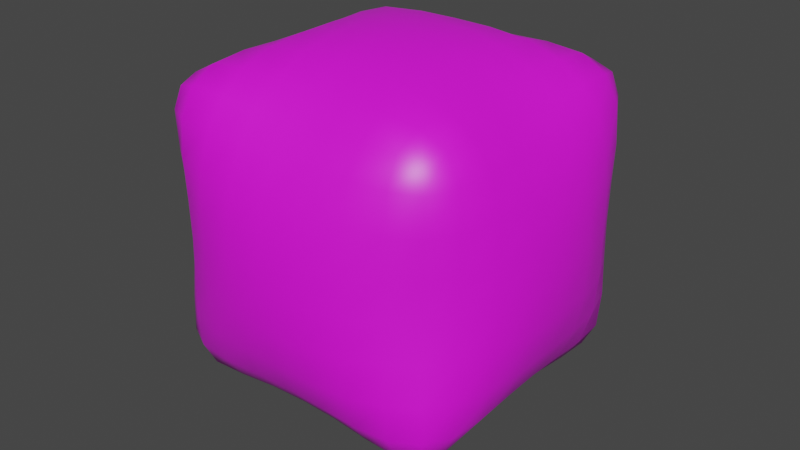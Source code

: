 # Source: targetballoon.blend  (saved by Blender 2.83.19; exported with 4.5.12 LTS)
import bpy
from mathutils import Matrix  # noqa: F401  (used for matrix-valued properties, if any)

bpy.ops.wm.read_factory_settings(use_empty=True)
scene = bpy.context.scene
scene.name = 'Scene'

# ---- collections
col_object = bpy.data.collections.new('Object'); scene.collection.children.link(col_object)
col_scene = bpy.data.collections.new('Scene'); scene.collection.children.link(col_scene)

# ---- images (referenced by path relative to the original .blend; pixels are not part of the script)
import os
ASSET_DIR = os.environ.get("B2B_ASSET_DIR", "")  # directory of the original .blend (textures are referenced by path, not embedded)
HERE = os.path.dirname(os.path.abspath(__file__))  # packed textures are extracted next to this script under _unpacked/

def load_image(name, relpath, width, height, colorspace="sRGB"):
    """Load a texture the original file referenced (path relative to the .blend, or extracted next to this script)."""
    p = next((c for c in (os.path.join(HERE, relpath), os.path.join(ASSET_DIR, relpath)) if relpath and os.path.exists(c)), "")
    if p:
        img = bpy.data.images.load(p, check_existing=True)
        img.name = name
    else:  # same state as the original file: an image datablock whose file is absent (Cycles renders it pink)
        img = bpy.data.images.new(name, width, height)
        img.source = "FILE"
        img.filepath = "//" + (relpath or name)
    img.colorspace_settings.name = colorspace
    return img
img_uv_target_png = load_image('uv_target.png', 'Textures/tx_uv_targetballoon.png', 1024, 1024, 'sRGB')

# ---- materials (node trees are filled in below, after node groups)
mat_material = bpy.data.materials.new('Material')
mat_material.use_transparent_shadow = False

# ---- node groups
ng_auto_smooth = bpy.data.node_groups.new('Auto Smooth', 'GeometryNodeTree')
_s = ng_auto_smooth.interface.new_socket(name='Geometry', in_out='OUTPUT', socket_type='NodeSocketGeometry')
_s = ng_auto_smooth.interface.new_socket(name='Geometry', in_out='INPUT', socket_type='NodeSocketGeometry')
_s = ng_auto_smooth.interface.new_socket(name='Angle', in_out='INPUT', socket_type='NodeSocketFloat')
_s.subtype = 'ANGLE'
_s.min_value = 0.0
_s.max_value = 3.142
ng_auto_smooth.is_modifier = True
_N = ng_auto_smooth.nodes; _L = ng_auto_smooth.links
n0 = _N.new('NodeGroupOutput'); n0.name = 'Group Output'; n0.location = (480, -100)
n1 = _N.new('NodeGroupInput'); n1.name = 'Group Input'; n1.location = (-420, -300)
n2 = _N.new('NodeGroupInput'); n2.name = 'Group Input.001'; n2.location = (-60, -100)
n3 = _N.new('GeometryNodeSetShadeSmooth'); n3.name = 'Set Shade Smooth'; n3.location = (120, -100)
n3.domain = 'EDGE'
n4 = _N.new('GeometryNodeSetShadeSmooth'); n4.name = 'Set Shade Smooth.001'; n4.location = (300, -100)
n5 = _N.new('GeometryNodeInputMeshEdgeAngle'); n5.name = 'Edge Angle'; n5.location = (-420, -220)
n6 = _N.new('GeometryNodeInputEdgeSmooth'); n6.name = 'Is Edge Smooth'; n6.location = (-60, -160)
n7 = _N.new('GeometryNodeInputShadeSmooth'); n7.name = 'Is Face Smooth'; n7.location = (-240, -340)
n8 = _N.new('FunctionNodeBooleanMath'); n8.name = 'Boolean Math'; n8.location = (-60, -220)
n9 = _N.new('FunctionNodeCompare'); n9.name = 'Compare'; n9.location = (-240, -180)
n9.operation = 'LESS_EQUAL'
_L.new(n5.outputs[0], n9.inputs[0])
_L.new(n4.outputs[0], n0.inputs[0])
_L.new(n1.outputs[1], n9.inputs[1])
_L.new(n9.outputs[0], n8.inputs[0])
_L.new(n7.outputs[0], n8.inputs[1])
_L.new(n2.outputs[0], n3.inputs[0])
_L.new(n6.outputs[0], n3.inputs[1])
_L.new(n3.outputs[0], n4.inputs[0])
_L.new(n8.outputs[0], n3.inputs[2])
n0.is_active_output = True

# ---- material node trees
mat_material.use_nodes = True; mat_material.node_tree.nodes.clear()
_N = mat_material.node_tree.nodes; _L = mat_material.node_tree.links
n0 = _N.new('ShaderNodeBsdfPrincipled'); n0.name = 'Principled BSDF'; n0.location = (10, 300)
n0.distribution = 'GGX'
n0.subsurface_method = 'BURLEY'
n0.inputs[3].default_value = 1.45
n0.inputs[13].default_value = 1.0
n0.inputs[27].default_value = (0.0, 0.0, 0.0, 1.0)
n0.inputs[28].default_value = 1.0
n1 = _N.new('ShaderNodeOutputMaterial'); n1.name = 'Material Output'; n1.location = (300, 300)
n2 = _N.new('ShaderNodeTexImage'); n2.name = 'Image Texture'; n2.location = (-280, 275)
n2.image = img_uv_target_png
n2.interpolation = 'Closest'
_L.new(n0.outputs[0], n1.inputs[0])
_L.new(n2.outputs[0], n0.inputs[0])
n1.is_active_output = True

# ---- world
world_world = bpy.data.worlds.new('World'); scene.world = world_world
world_world.use_nodes = True; world_world.node_tree.nodes.clear()
_N = world_world.node_tree.nodes; _L = world_world.node_tree.links
n0 = _N.new('ShaderNodeOutputWorld'); n0.name = 'World Output'; n0.location = (300, 300)
n1 = _N.new('ShaderNodeBackground'); n1.name = 'Background'; n1.location = (10, 300)
n1.inputs[0].default_value = (0.05088, 0.05088, 0.05088, 1.0)
_L.new(n1.outputs[0], n0.inputs[0])
n0.is_active_output = True
world_world.color = (0.05088, 0.05088, 0.05088)
world_world.use_sun_shadow = False
world_world.sun_shadow_jitter_overblur = 0.0

# ---- meshes
me_cube = bpy.data.meshes.new('Cube')
me_cube.from_pydata([(-1.13, -1.131, -1.095), (-1.131, -1.13, 1.166), (-1.131, 1.13, -1.094), (-1.13, 1.131, 1.167), (1.131, -1.13, -1.094), (1.13, -1.131, 1.167), (1.13, 1.131, -1.095), (1.131, 1.13, 1.166), (-1.166, 0.6433, -1.129), (-1.141, -0.000166, -1.105), (-1.165, -0.6437, -1.129), (-1.165, -1.165, -0.6078), (-1.141, -1.141, 0.03579), (-1.166, -1.165, 0.6793), (-1.166, -0.643, 1.202), (-1.141, 0.0004843, 1.177), (-1.165, 0.644, 1.202), (-1.165, 1.166, 0.68), (-1.141, 1.141, 0.03646), (-1.166, 1.166, -0.607), (0.6432, 1.166, -1.13), (-0.0003079, 1.141, -1.105), (-0.6439, 1.165, -1.129), (-0.6428, 1.166, 1.202), (0.0006237, 1.141, 1.177), (0.6442, 1.165, 1.201), (1.166, 1.165, 0.6793), (1.141, 1.141, 0.03584), (1.165, 1.165, -0.6077), (1.166, -0.6433, -1.129), (1.141, 0.0001776, -1.105), (1.165, 0.6437, -1.129), (1.166, 0.643, 1.202), (1.141, -0.0004877, 1.177), (1.165, -0.644, 1.202), (1.165, -1.166, 0.68), (1.141, -1.141, 0.03649), (1.166, -1.166, -0.607), (-0.6431, -1.166, -1.13), (0.0003484, -1.141, -1.105), (0.6439, -1.165, -1.129), (0.6428, -1.166, 1.202), (-0.0006615, -1.141, 1.177), (-0.6442, -1.165, 1.201), (-1.403, -0.6551, 0.6914), (-1.438, -0.6542, 0.03588), (-1.403, -0.6555, -0.6196), (-1.438, 0.0004341, 0.6905), (-1.527, 0.0002118, 0.03612), (-1.438, -3.476e-05, -0.6183), (-1.403, 0.6559, 0.6919), (-1.438, 0.6546, 0.03636), (-1.403, 0.6555, -0.6192), (-0.655, 1.403, 0.6919), (-0.6542, 1.438, 0.03635), (-0.6556, 1.403, -0.6191), (0.0005238, 1.438, 0.6905), (0.0002109, 1.527, 0.03615), (-0.0001265, 1.438, -0.6182), (0.656, 1.403, 0.6914), (0.6546, 1.438, 0.03594), (0.6554, 1.403, -0.6196), (1.403, 0.6551, 0.6914), (1.438, 0.6542, 0.03593), (1.403, 0.6555, -0.6196), (1.438, -0.0004343, 0.6906), (1.527, -0.0002077, 0.03617), (1.438, 4.319e-05, -0.6182), (1.403, -0.6559, 0.6919), (1.438, -0.6546, 0.0364), (1.403, -0.6555, -0.6191), (0.655, -1.403, 0.6919), (0.6542, -1.438, 0.03636), (0.6556, -1.403, -0.6191), (-0.0005449, -1.438, 0.6905), (-0.0002095, -1.527, 0.03614), (0.0001503, -1.438, -0.6182), (-0.656, -1.403, 0.6914), (-0.6546, -1.438, 0.03591), (-0.6554, -1.403, -0.6196), (0.6553, 0.6557, -1.367), (-0.0002209, 0.6543, -1.402), (-0.6557, 0.6553, -1.367), (0.6544, 0.0001298, -1.402), (-0.6543, -0.0001162, -1.402), (0.6558, -0.6553, -1.367), (0.0002716, -0.6543, -1.402), (-0.6552, -0.6556, -1.367), (-0.6551, 0.6558, 1.439), (0.0004026, 0.6544, 1.474), (0.6559, 0.6552, 1.439), (-0.6544, 0.0003007, 1.474), (-2.549e-05, -2.953e-06, 1.563), (0.6544, -0.000306, 1.474), (-0.6559, -0.6552, 1.439), (-0.0004505, -0.6544, 1.474), (0.6551, -0.6558, 1.439), (0.3089, 1.049e-05, -1.648), (4.173e-05, 0.3089, -1.648), (-0.3088, 1.044e-05, -1.648), (4.178e-05, -0.3088, -1.648), (4.664e-05, 1.158e-05, -1.605), (-1.173, -0.9469, -1.137), (-1.174, -1.173, 0.9824), (-1.173, 0.9473, 1.21), (-1.174, 1.173, -0.9102), (-0.947, 1.173, -1.136), (0.9473, 1.172, 1.209), (1.173, 1.173, -0.911), (1.173, 0.9469, -1.137), (1.173, -0.9473, 1.21), (1.174, -1.173, -0.9102), (0.947, -1.172, -1.136), (-0.9474, -1.172, 1.209), (-1.174, 0.9465, -1.137), (-1.147, 0.3219, -1.111), (-1.147, -0.3223, -1.111), (-1.173, -1.173, -0.911), (-1.147, -1.147, -0.2863), (-1.147, -1.147, 0.3579), (-1.174, -0.9462, 1.209), (-1.147, -0.3216, 1.183), (-1.147, 0.3226, 1.183), (-1.173, 1.174, 0.9832), (-1.147, 1.147, 0.3586), (-1.147, 1.147, -0.2856), (0.9464, 1.174, -1.138), (0.3218, 1.147, -1.111), (-0.3224, 1.147, -1.111), (-0.9461, 1.175, 1.211), (-0.3215, 1.147, 1.184), (0.3227, 1.147, 1.183), (1.174, 1.173, 0.9825), (1.147, 1.147, 0.3579), (1.147, 1.147, -0.2863), (1.174, -0.9465, -1.137), (1.147, -0.3219, -1.111), (1.147, 0.3223, -1.111), (1.174, 0.9462, 1.209), (1.147, 0.3216, 1.183), (1.147, -0.3226, 1.183), (1.173, -1.174, 0.9833), (1.147, -1.147, 0.3586), (1.147, -1.147, -0.2856), (-0.9464, -1.174, -1.138), (-0.3217, -1.147, -1.111), (0.3224, -1.147, -1.111), (0.9461, -1.175, 1.211), (0.3214, -1.147, 1.184), (-0.3228, -1.147, 1.183), (-1.312, -0.6486, -0.9221), (-1.312, -0.6479, 0.9942), (-1.433, -0.6553, 0.364), (-1.433, -0.6556, -0.2922), (-1.302, -0.0001365, -0.9057), (-1.302, 0.0004987, 0.978), (-1.507, 0.0003326, 0.3668), (-1.507, 8.576e-05, -0.2946), (-1.312, 0.6483, -0.9219), (-1.312, 0.649, 0.9943), (-1.433, 0.656, 0.3645), (-1.432, 0.6557, -0.2918), (-1.312, -0.9579, 0.6842), (-1.302, -0.9417, 0.0358), (-1.312, -0.958, -0.6127), (-1.432, -0.3277, 0.6916), (-1.507, -0.3305, 0.03599), (-1.433, -0.3282, -0.6197), (-1.433, 0.3286, 0.6919), (-1.507, 0.3309, 0.03624), (-1.432, 0.3281, -0.6194), (-1.312, 0.9584, 0.6849), (-1.302, 0.942, 0.03644), (-1.312, 0.9582, -0.612), (-0.6487, 1.312, -0.9215), (-0.6478, 1.312, 0.9947), (-0.6553, 1.433, 0.3645), (-0.6556, 1.433, -0.2918), (-0.0002671, 1.302, -0.9057), (0.0006272, 1.302, 0.978), (0.0003728, 1.507, 0.3668), (4.366e-05, 1.507, -0.2945), (0.6481, 1.312, -0.9224), (0.6491, 1.311, 0.9938), (0.656, 1.432, 0.3641), (0.6557, 1.432, -0.2922), (-0.9577, 1.312, 0.6849), (-0.9417, 1.302, 0.03642), (-0.9582, 1.312, -0.612), (-0.3276, 1.433, 0.6919), (-0.3305, 1.507, 0.03625), (-0.3282, 1.432, -0.6194), (0.3286, 1.432, 0.6917), (0.3309, 1.507, 0.03604), (0.328, 1.432, -0.6196), (0.9586, 1.312, 0.6843), (0.942, 1.302, 0.03587), (0.9581, 1.312, -0.6126), (1.312, 0.6486, -0.922), (1.312, 0.6479, 0.9942), (1.433, 0.6553, 0.3641), (1.433, 0.6556, -0.2922), (1.302, 0.0001468, -0.9056), (1.302, -0.0005007, 0.978), (1.507, -0.0003306, 0.3668), (1.507, -7.949e-05, -0.2945), (1.312, -0.6482, -0.9219), (1.312, -0.649, 0.9944), (1.433, -0.656, 0.3645), (1.432, -0.6557, -0.2917), (1.312, 0.9579, 0.6843), (1.302, 0.9417, 0.03585), (1.312, 0.958, -0.6126), (1.432, 0.3277, 0.6917), (1.507, 0.3305, 0.03604), (1.433, 0.3282, -0.6196), (1.433, -0.3286, 0.6919), (1.507, -0.3309, 0.03629), (1.432, -0.3281, -0.6194), (1.312, -0.9584, 0.685), (1.302, -0.942, 0.03648), (1.312, -0.9582, -0.6119), (0.6488, -1.311, -0.9215), (0.6478, -1.312, 0.9947), (0.6553, -1.433, 0.3645), (0.6556, -1.433, -0.2918), (0.0003008, -1.302, -0.9057), (-0.0006581, -1.302, 0.978), (-0.0003827, -1.507, 0.3668), (-3.095e-05, -1.507, -0.2945), (-0.6481, -1.312, -0.9224), (-0.6491, -1.311, 0.9938), (-0.656, -1.432, 0.364), (-0.6557, -1.432, -0.2922), (0.9577, -1.312, 0.6849), (0.9417, -1.302, 0.03644), (0.9582, -1.312, -0.612), (0.3276, -1.433, 0.6919), (0.3305, -1.507, 0.03625), (0.3283, -1.432, -0.6194), (-0.3287, -1.432, 0.6916), (-0.3309, -1.507, 0.03602), (-0.328, -1.432, -0.6197), (-0.9586, -1.312, 0.6843), (-0.942, -1.302, 0.03583), (-0.958, -1.312, -0.6126), (-0.9582, 0.6483, -1.276), (0.9579, 0.6486, -1.276), (0.3279, 0.6557, -1.397), (-0.3283, 0.6555, -1.397), (-0.9417, -0.0001538, -1.266), (0.9418, 0.0001665, -1.266), (0.3307, 7.123e-05, -1.472), (-0.3306, -5.718e-05, -1.472), (-0.9579, -0.6486, -1.276), (0.9583, -0.6483, -1.276), (0.3284, -0.6555, -1.397), (-0.3279, -0.6557, -1.397), (0.6481, 0.9585, -1.276), (-0.0003105, 0.9417, -1.266), (-0.6488, 0.9577, -1.275), (0.6555, 0.3283, -1.397), (-9.839e-05, 0.3307, -1.472), (-0.6557, 0.328, -1.397), (0.6558, -0.328, -1.397), (0.0001515, -0.3307, -1.472), (-0.6555, -0.3282, -1.397), (0.6488, -0.9577, -1.275), (0.0003565, -0.9417, -1.266), (-0.648, -0.9584, -1.276), (0.9585, 0.648, 1.348), (-0.9578, 0.6489, 1.348), (-0.3277, 0.6558, 1.469), (0.3285, 0.6555, 1.469), (0.9418, -0.0004218, 1.338), (-0.9419, 0.0004174, 1.338), (-0.3307, 0.0001526, 1.544), (0.3306, -0.0001584, 1.544), (0.9578, -0.6489, 1.348), (-0.9585, -0.648, 1.348), (-0.3286, -0.6555, 1.469), (0.3277, -0.6558, 1.469), (-0.6478, 0.9587, 1.348), (0.0005714, 0.9418, 1.338), (0.649, 0.9576, 1.348), (-0.6555, 0.3284, 1.469), (0.0001906, 0.3307, 1.544), (0.6558, 0.3278, 1.469), (-0.6559, -0.3278, 1.469), (-0.0002409, -0.3307, 1.544), (0.6554, -0.3284, 1.469), (-0.6491, -0.9576, 1.348), (-0.0006147, -0.9418, 1.338), (0.6478, -0.9587, 1.348), (0.2261, 9.559e-06, -1.558), (3.762e-05, 0.226, -1.558), (-0.226, 9.513e-06, -1.558), (3.766e-05, -0.226, -1.558), (0.2244, -0.2243, -1.648), (-0.2243, -0.2243, -1.648), (-0.2243, 0.2244, -1.648), (0.2244, 0.2244, -1.648), (4.43e-05, -0.2253, -1.623), (-0.2253, 1.103e-05, -1.623), (4.428e-05, 0.2253, -1.623), (0.2254, 1.107e-05, -1.623), (0.9577, -0.9589, 1.321), (-0.9579, -0.9586, -1.249), (-0.958, -1.285, -0.9226), (1.285, -0.9582, -0.9219), (0.958, 1.285, -0.9226), (-1.285, 0.9582, -0.9219), (-1.285, -0.9585, -0.9226), (-1.306, -0.324, -0.911), (-1.306, 0.3237, -0.9108), (-1.285, -0.9579, 0.9942), (-1.306, -0.9468, 0.3596), (-1.306, -0.947, -0.2881), (-1.306, -0.3233, 0.9831), (-1.492, -0.33, 0.3663), (-1.492, -0.3303, -0.2943), (-1.306, 0.3243, 0.9833), (-1.492, 0.3307, 0.3666), (-1.492, 0.3304, -0.2941), (-1.285, 0.9589, 0.9948), (-1.306, 0.9473, 0.3603), (-1.306, 0.9472, -0.2874), (-0.9587, 1.285, -0.9219), (-0.3241, 1.306, -0.9107), (0.3236, 1.306, -0.9111), (-0.9577, 1.285, 0.9949), (-0.9467, 1.306, 0.3603), (-0.947, 1.306, -0.2874), (-0.3232, 1.306, 0.9834), (-0.33, 1.492, 0.3666), (-0.3303, 1.492, -0.2941), (0.3245, 1.306, 0.983), (0.3307, 1.492, 0.3664), (0.3304, 1.492, -0.2943), (0.9591, 1.285, 0.9942), (0.9474, 1.306, 0.3597), (0.9471, 1.306, -0.288), (1.285, 0.9585, -0.9226), (1.306, 0.324, -0.9109), (1.306, -0.3237, -0.9108), (1.285, 0.9578, 0.9942), (1.306, 0.9468, 0.3597), (1.306, 0.947, -0.288), (1.306, 0.3233, 0.9832), (1.492, 0.33, 0.3664), (1.492, 0.3303, -0.2943), (1.306, -0.3244, 0.9833), (1.492, -0.3307, 0.3666), (1.492, -0.3304, -0.294), (1.285, -0.9589, 0.9949), (1.306, -0.9473, 0.3603), (1.306, -0.9472, -0.2874), (0.9587, -1.285, -0.9219), (0.3241, -1.306, -0.9107), (-0.3235, -1.306, -0.9111), (0.9576, -1.285, 0.9949), (0.9467, -1.306, 0.3603), (0.947, -1.306, -0.2874), (0.3232, -1.306, 0.9834), (0.33, -1.492, 0.3666), (0.3303, -1.492, -0.2941), (-0.3245, -1.306, 0.983), (-0.3307, -1.492, 0.3664), (-0.3304, -1.492, -0.2943), (-0.9591, -1.285, 0.9941), (-0.9474, -1.306, 0.3597), (-0.9471, -1.306, -0.288), (-0.9588, 0.9581, -1.249), (-0.9471, 0.3237, -1.27), (-0.9469, -0.324, -1.27), (0.958, 0.9586, -1.249), (0.3235, 0.9472, -1.27), (-0.3242, 0.9468, -1.27), (0.9469, 0.324, -1.27), (0.3302, 0.3304, -1.456), (-0.3304, 0.3303, -1.456), (0.9471, -0.3237, -1.27), (0.3305, -0.3303, -1.456), (-0.3302, -0.3304, -1.456), (0.9588, -0.9581, -1.249), (0.3242, -0.9468, -1.27), (-0.3235, -0.9472, -1.27), (0.959, 0.9579, 1.321), (0.9472, 0.3234, 1.342), (0.9468, -0.3243, 1.342), (-0.9577, 0.9588, 1.321), (-0.3233, 0.9473, 1.343), (0.3244, 0.9468, 1.342), (-0.9469, 0.3243, 1.342), (-0.3301, 0.3305, 1.528), (0.3305, 0.3302, 1.528), (-0.9473, -0.3234, 1.342), (-0.3306, -0.3302, 1.528), (0.3301, -0.3305, 1.528), (-0.9591, -0.9579, 1.321), (-0.3245, -0.9468, 1.342), (0.3232, -0.9473, 1.343), (0.1888, -0.1888, -1.607), (-0.1887, -0.1888, -1.607), (-0.1887, 0.1888, -1.607), (0.1888, 0.1888, -1.607), (-0.1878, -0.1879, -1.663), (-0.1878, 0.1879, -1.663), (0.1879, 0.1879, -1.663), (0.1879, -0.1879, -1.663), (0.1818, 8.465e-10, -1.491), (0.1285, 0.1285, -1.491), (7.022e-09, 0.1818, -1.491), (-0.1285, 0.1285, -1.491), (-0.1818, 1.674e-08, -1.491), (-0.1285, -0.1285, -1.491), (7.022e-09, -0.1818, -1.491), (0.1285, -0.1285, -1.491)], [], [(96, 293, 306, 278), (293, 41, 147, 306), (306, 147, 5, 110), (278, 306, 110, 34), (87, 269, 307, 254), (269, 38, 144, 307), (307, 144, 0, 102), (254, 307, 102, 10), (79, 245, 308, 230), (245, 11, 117, 308), (308, 117, 0, 144), (230, 308, 144, 38), (70, 221, 309, 206), (221, 37, 111, 309), (309, 111, 4, 135), (206, 309, 135, 29), (61, 197, 310, 182), (197, 28, 108, 310), (310, 108, 6, 126), (182, 310, 126, 20), (52, 173, 311, 158), (173, 19, 105, 311), (311, 105, 2, 114), (158, 311, 114, 8), (11, 164, 312, 117), (164, 46, 150, 312), (312, 150, 10, 102), (117, 312, 102, 0), (46, 167, 313, 150), (167, 49, 154, 313), (313, 154, 9, 116), (150, 313, 116, 10), (49, 170, 314, 154), (170, 52, 158, 314), (314, 158, 8, 115), (154, 314, 115, 9), (1, 120, 315, 103), (120, 14, 151, 315), (315, 151, 44, 162), (103, 315, 162, 13), (13, 162, 316, 119), (162, 44, 152, 316), (316, 152, 45, 163), (119, 316, 163, 12), (12, 163, 317, 118), (163, 45, 153, 317), (317, 153, 46, 164), (118, 317, 164, 11), (14, 121, 318, 151), (121, 15, 155, 318), (318, 155, 47, 165), (151, 318, 165, 44), (44, 165, 319, 152), (165, 47, 156, 319), (319, 156, 48, 166), (152, 319, 166, 45), (45, 166, 320, 153), (166, 48, 157, 320), (320, 157, 49, 167), (153, 320, 167, 46), (15, 122, 321, 155), (122, 16, 159, 321), (321, 159, 50, 168), (155, 321, 168, 47), (47, 168, 322, 156), (168, 50, 160, 322), (322, 160, 51, 169), (156, 322, 169, 48), (48, 169, 323, 157), (169, 51, 161, 323), (323, 161, 52, 170), (157, 323, 170, 49), (16, 104, 324, 159), (104, 3, 123, 324), (324, 123, 17, 171), (159, 324, 171, 50), (50, 171, 325, 160), (171, 17, 124, 325), (325, 124, 18, 172), (160, 325, 172, 51), (51, 172, 326, 161), (172, 18, 125, 326), (326, 125, 19, 173), (161, 326, 173, 52), (19, 188, 327, 105), (188, 55, 174, 327), (327, 174, 22, 106), (105, 327, 106, 2), (55, 191, 328, 174), (191, 58, 178, 328), (328, 178, 21, 128), (174, 328, 128, 22), (58, 194, 329, 178), (194, 61, 182, 329), (329, 182, 20, 127), (178, 329, 127, 21), (3, 129, 330, 123), (129, 23, 175, 330), (330, 175, 53, 186), (123, 330, 186, 17), (17, 186, 331, 124), (186, 53, 176, 331), (331, 176, 54, 187), (124, 331, 187, 18), (18, 187, 332, 125), (187, 54, 177, 332), (332, 177, 55, 188), (125, 332, 188, 19), (23, 130, 333, 175), (130, 24, 179, 333), (333, 179, 56, 189), (175, 333, 189, 53), (53, 189, 334, 176), (189, 56, 180, 334), (334, 180, 57, 190), (176, 334, 190, 54), (54, 190, 335, 177), (190, 57, 181, 335), (335, 181, 58, 191), (177, 335, 191, 55), (24, 131, 336, 179), (131, 25, 183, 336), (336, 183, 59, 192), (179, 336, 192, 56), (56, 192, 337, 180), (192, 59, 184, 337), (337, 184, 60, 193), (180, 337, 193, 57), (57, 193, 338, 181), (193, 60, 185, 338), (338, 185, 61, 194), (181, 338, 194, 58), (25, 107, 339, 183), (107, 7, 132, 339), (339, 132, 26, 195), (183, 339, 195, 59), (59, 195, 340, 184), (195, 26, 133, 340), (340, 133, 27, 196), (184, 340, 196, 60), (60, 196, 341, 185), (196, 27, 134, 341), (341, 134, 28, 197), (185, 341, 197, 61), (28, 212, 342, 108), (212, 64, 198, 342), (342, 198, 31, 109), (108, 342, 109, 6), (64, 215, 343, 198), (215, 67, 202, 343), (343, 202, 30, 137), (198, 343, 137, 31), (67, 218, 344, 202), (218, 70, 206, 344), (344, 206, 29, 136), (202, 344, 136, 30), (7, 138, 345, 132), (138, 32, 199, 345), (345, 199, 62, 210), (132, 345, 210, 26), (26, 210, 346, 133), (210, 62, 200, 346), (346, 200, 63, 211), (133, 346, 211, 27), (27, 211, 347, 134), (211, 63, 201, 347), (347, 201, 64, 212), (134, 347, 212, 28), (32, 139, 348, 199), (139, 33, 203, 348), (348, 203, 65, 213), (199, 348, 213, 62), (62, 213, 349, 200), (213, 65, 204, 349), (349, 204, 66, 214), (200, 349, 214, 63), (63, 214, 350, 201), (214, 66, 205, 350), (350, 205, 67, 215), (201, 350, 215, 64), (33, 140, 351, 203), (140, 34, 207, 351), (351, 207, 68, 216), (203, 351, 216, 65), (65, 216, 352, 204), (216, 68, 208, 352), (352, 208, 69, 217), (204, 352, 217, 66), (66, 217, 353, 205), (217, 69, 209, 353), (353, 209, 70, 218), (205, 353, 218, 67), (34, 110, 354, 207), (110, 5, 141, 354), (354, 141, 35, 219), (207, 354, 219, 68), (68, 219, 355, 208), (219, 35, 142, 355), (355, 142, 36, 220), (208, 355, 220, 69), (69, 220, 356, 209), (220, 36, 143, 356), (356, 143, 37, 221), (209, 356, 221, 70), (37, 236, 357, 111), (236, 73, 222, 357), (357, 222, 40, 112), (111, 357, 112, 4), (73, 239, 358, 222), (239, 76, 226, 358), (358, 226, 39, 146), (222, 358, 146, 40), (76, 242, 359, 226), (242, 79, 230, 359), (359, 230, 38, 145), (226, 359, 145, 39), (5, 147, 360, 141), (147, 41, 223, 360), (360, 223, 71, 234), (141, 360, 234, 35), (35, 234, 361, 142), (234, 71, 224, 361), (361, 224, 72, 235), (142, 361, 235, 36), (36, 235, 362, 143), (235, 72, 225, 362), (362, 225, 73, 236), (143, 362, 236, 37), (41, 148, 363, 223), (148, 42, 227, 363), (363, 227, 74, 237), (223, 363, 237, 71), (71, 237, 364, 224), (237, 74, 228, 364), (364, 228, 75, 238), (224, 364, 238, 72), (72, 238, 365, 225), (238, 75, 229, 365), (365, 229, 76, 239), (225, 365, 239, 73), (42, 149, 366, 227), (149, 43, 231, 366), (366, 231, 77, 240), (227, 366, 240, 74), (74, 240, 367, 228), (240, 77, 232, 367), (367, 232, 78, 241), (228, 367, 241, 75), (75, 241, 368, 229), (241, 78, 233, 368), (368, 233, 79, 242), (229, 368, 242, 76), (43, 113, 369, 231), (113, 1, 103, 369), (369, 103, 13, 243), (231, 369, 243, 77), (77, 243, 370, 232), (243, 13, 119, 370), (370, 119, 12, 244), (232, 370, 244, 78), (78, 244, 371, 233), (244, 12, 118, 371), (371, 118, 11, 245), (233, 371, 245, 79), (22, 260, 372, 106), (260, 82, 246, 372), (372, 246, 8, 114), (106, 372, 114, 2), (82, 263, 373, 246), (263, 84, 250, 373), (373, 250, 9, 115), (246, 373, 115, 8), (84, 266, 374, 250), (266, 87, 254, 374), (374, 254, 10, 116), (250, 374, 116, 9), (6, 109, 375, 126), (109, 31, 247, 375), (375, 247, 80, 258), (126, 375, 258, 20), (20, 258, 376, 127), (258, 80, 248, 376), (376, 248, 81, 259), (127, 376, 259, 21), (21, 259, 377, 128), (259, 81, 249, 377), (377, 249, 82, 260), (128, 377, 260, 22), (31, 137, 378, 247), (137, 30, 251, 378), (378, 251, 83, 261), (247, 378, 261, 80), (80, 261, 379, 248), (261, 83, 252, 379), (248, 379, 262, 81), (81, 262, 380, 249), (380, 253, 84, 263), (249, 380, 263, 82), (30, 136, 381, 251), (136, 29, 255, 381), (381, 255, 85, 264), (251, 381, 264, 83), (83, 264, 382, 252), (264, 85, 256, 382), (382, 256, 86, 265), (265, 86, 257, 383), (383, 257, 87, 266), (253, 383, 266, 84), (29, 135, 384, 255), (135, 4, 112, 384), (384, 112, 40, 267), (255, 384, 267, 85), (85, 267, 385, 256), (267, 40, 146, 385), (385, 146, 39, 268), (256, 385, 268, 86), (86, 268, 386, 257), (268, 39, 145, 386), (386, 145, 38, 269), (257, 386, 269, 87), (25, 284, 387, 107), (284, 90, 270, 387), (387, 270, 32, 138), (107, 387, 138, 7), (90, 287, 388, 270), (287, 93, 274, 388), (388, 274, 33, 139), (270, 388, 139, 32), (93, 290, 389, 274), (290, 96, 278, 389), (389, 278, 34, 140), (274, 389, 140, 33), (3, 104, 390, 129), (104, 16, 271, 390), (390, 271, 88, 282), (129, 390, 282, 23), (23, 282, 391, 130), (282, 88, 272, 391), (391, 272, 89, 283), (130, 391, 283, 24), (24, 283, 392, 131), (283, 89, 273, 392), (392, 273, 90, 284), (131, 392, 284, 25), (16, 122, 393, 271), (122, 15, 275, 393), (393, 275, 91, 285), (271, 393, 285, 88), (88, 285, 394, 272), (285, 91, 276, 394), (394, 276, 92, 286), (272, 394, 286, 89), (89, 286, 395, 273), (286, 92, 277, 395), (395, 277, 93, 287), (273, 395, 287, 90), (15, 121, 396, 275), (121, 14, 279, 396), (396, 279, 94, 288), (275, 396, 288, 91), (91, 288, 397, 276), (288, 94, 280, 397), (397, 280, 95, 289), (276, 397, 289, 92), (92, 289, 398, 277), (289, 95, 281, 398), (398, 281, 96, 290), (277, 398, 290, 93), (14, 120, 399, 279), (120, 1, 113, 399), (399, 113, 43, 291), (279, 399, 291, 94), (94, 291, 400, 280), (291, 43, 149, 400), (400, 149, 42, 292), (280, 400, 292, 95), (95, 292, 401, 281), (292, 42, 148, 401), (401, 148, 41, 293), (281, 401, 293, 96), (97, 294, 402, 298), (100, 298, 402, 297), (99, 299, 403, 296), (100, 297, 403, 299), (98, 300, 404, 295), (99, 296, 404, 300), (97, 301, 405, 294), (98, 295, 405, 301), (100, 299, 406, 302), (99, 303, 406, 299), (101, 302, 406, 303), (99, 300, 407, 303), (98, 304, 407, 300), (101, 303, 407, 304), (98, 301, 408, 304), (97, 305, 408, 301), (101, 304, 408, 305), (97, 298, 409, 305), (100, 302, 409, 298), (101, 305, 409, 302), (411, 412, 262, 379), (412, 413, 380, 262), (413, 414, 253, 380), (414, 415, 383, 253), (415, 416, 265, 383), (416, 417, 382, 265), (417, 410, 252, 382), (410, 411, 379, 252), (417, 416, 297, 402), (416, 415, 403, 297), (415, 414, 296, 403), (414, 413, 404, 296), (413, 412, 295, 404), (412, 411, 405, 295), (411, 410, 294, 405), (410, 417, 402, 294)])
me_cube.polygons.foreach_set('use_smooth', [True] * 416)
_uv = me_cube.uv_layers.new(name='UVMap')
_uv.uv.foreach_set('vector', [0.6646, 0.3354, 0.6646, 0.2531, 0.7469, 0.2531, 0.7469, 0.3354, 0.6646, 0.2531, 0.6646, 0.1708, 0.7469, 0.1708, 0.7469, 0.2531, 0.7469, 0.2531, 0.7469, 0.1708, 0.8292, 0.1708, 0.8292, 0.2531, 0.7469, 0.3354, 0.7469, 0.2531, 0.8292, 0.2531, 0.8292, 0.3354, 0.1375, 0.1258, 0.1375, 0.1008, 0.1125, 0.1008, 0.1125, 0.1258, 0.1375, 0.1008, 0.1375, 0.07578, 0.1125, 0.07578, 0.1125, 0.1008, 0.1125, 0.1008, 0.1125, 0.07578, 0.0875, 0.07578, 0.0875, 0.1008, 0.1125, 0.1258, 0.1125, 0.1008, 0.0875, 0.1008, 0.0875, 0.1258, 0.3354, 0.3354, 0.2531, 0.3354, 0.2531, 0.2531, 0.3354, 0.2531, 0.2531, 0.3354, 0.1708, 0.3354, 0.1708, 0.2531, 0.2531, 0.2531, 0.2531, 0.2531, 0.1708, 0.2531, 0.1708, 0.1708, 0.2531, 0.1708, 0.3354, 0.2531, 0.2531, 0.2531, 0.2531, 0.1708, 0.3354, 0.1708, 0.3354, 0.3354, 0.2531, 0.3354, 0.2531, 0.2531, 0.3354, 0.2531, 0.2531, 0.3354, 0.1708, 0.3354, 0.1708, 0.2531, 0.2531, 0.2531, 0.2531, 0.2531, 0.1708, 0.2531, 0.1708, 0.1708, 0.2531, 0.1708, 0.3354, 0.2531, 0.2531, 0.2531, 0.2531, 0.1708, 0.3354, 0.1708, 0.6646, 0.3354, 0.7469, 0.3354, 0.7469, 0.2531, 0.6646, 0.2531, 0.7469, 0.3354, 0.8292, 0.3354, 0.8292, 0.2531, 0.7469, 0.2531, 0.7469, 0.2531, 0.8292, 0.2531, 0.8292, 0.1708, 0.7469, 0.1708, 0.6646, 0.2531, 0.7469, 0.2531, 0.7469, 0.1708, 0.6646, 0.1708, 0.6646, 0.3354, 0.7469, 0.3354, 0.7469, 0.2531, 0.6646, 0.2531, 0.7469, 0.3354, 0.8292, 0.3354, 0.8292, 0.2531, 0.7469, 0.2531, 0.7469, 0.2531, 0.8292, 0.2531, 0.8292, 0.1708, 0.7469, 0.1708, 0.6646, 0.2531, 0.7469, 0.2531, 0.7469, 0.1708, 0.6646, 0.1708, 0.1708, 0.3354, 0.2531, 0.3354, 0.2531, 0.2531, 0.1708, 0.2531, 0.2531, 0.3354, 0.3354, 0.3354, 0.3354, 0.2531, 0.2531, 0.2531, 0.2531, 0.2531, 0.3354, 0.2531, 0.3354, 0.1708, 0.2531, 0.1708, 0.1708, 0.2531, 0.2531, 0.2531, 0.2531, 0.1708, 0.1708, 0.1708, 0.3354, 0.3354, 0.4177, 0.3354, 0.4177, 0.2531, 0.3354, 0.2531, 0.4177, 0.3354, 0.5, 0.3354, 0.5, 0.2531, 0.4177, 0.2531, 0.4177, 0.2531, 0.5, 0.2531, 0.5, 0.1708, 0.4177, 0.1708, 0.3354, 0.2531, 0.4177, 0.2531, 0.4177, 0.1708, 0.3354, 0.1708, 0.5, 0.3354, 0.5823, 0.3354, 0.5823, 0.2531, 0.5, 0.2531, 0.5823, 0.3354, 0.6646, 0.3354, 0.6646, 0.2531, 0.5823, 0.2531, 0.5823, 0.2531, 0.6646, 0.2531, 0.6646, 0.1708, 0.5823, 0.1708, 0.5, 0.2531, 0.5823, 0.2531, 0.5823, 0.1708, 0.5, 0.1708, 0.1708, 0.8292, 0.2531, 0.8292, 0.2531, 0.7469, 0.1708, 0.7469, 0.2531, 0.8292, 0.3354, 0.8292, 0.3354, 0.7469, 0.2531, 0.7469, 0.2531, 0.7469, 0.3354, 0.7469, 0.3354, 0.6646, 0.2531, 0.6646, 0.1708, 0.7469, 0.2531, 0.7469, 0.2531, 0.6646, 0.1708, 0.6646, 0.1708, 0.6646, 0.2531, 0.6646, 0.2531, 0.5823, 0.1708, 0.5823, 0.2531, 0.6646, 0.3354, 0.6646, 0.3354, 0.5823, 0.2531, 0.5823, 0.2531, 0.5823, 0.3354, 0.5823, 0.3354, 0.5, 0.2531, 0.5, 0.1708, 0.5823, 0.2531, 0.5823, 0.2531, 0.5, 0.1708, 0.5, 0.1708, 0.5, 0.2531, 0.5, 0.2531, 0.4177, 0.1708, 0.4177, 0.2531, 0.5, 0.3354, 0.5, 0.3354, 0.4177, 0.2531, 0.4177, 0.2531, 0.4177, 0.3354, 0.4177, 0.3354, 0.3354, 0.2531, 0.3354, 0.1708, 0.4177, 0.2531, 0.4177, 0.2531, 0.3354, 0.1708, 0.3354, 0.3354, 0.8292, 0.4177, 0.8292, 0.4177, 0.7469, 0.3354, 0.7469, 0.4177, 0.8292, 0.5, 0.8292, 0.5, 0.7469, 0.4177, 0.7469, 0.4177, 0.7469, 0.5, 0.7469, 0.5, 0.6646, 0.4177, 0.6646, 0.3354, 0.7469, 0.4177, 0.7469, 0.4177, 0.6646, 0.3354, 0.6646, 0.3354, 0.6646, 0.4177, 0.6646, 0.4177, 0.5823, 0.3354, 0.5823, 0.4177, 0.6646, 0.5, 0.6646, 0.5, 0.5823, 0.4177, 0.5823, 0.4177, 0.5823, 0.5, 0.5823, 0.5, 0.5, 0.4177, 0.5, 0.3354, 0.5823, 0.4177, 0.5823, 0.4177, 0.5, 0.3354, 0.5, 0.3354, 0.5, 0.4177, 0.5, 0.4177, 0.4177, 0.3354, 0.4177, 0.4177, 0.5, 0.5, 0.5, 0.5, 0.4177, 0.4177, 0.4177, 0.4177, 0.4177, 0.5, 0.4177, 0.5, 0.3354, 0.4177, 0.3354, 0.3354, 0.4177, 0.4177, 0.4177, 0.4177, 0.3354, 0.3354, 0.3354, 0.5, 0.8292, 0.5823, 0.8292, 0.5823, 0.7469, 0.5, 0.7469, 0.5823, 0.8292, 0.6646, 0.8292, 0.6646, 0.7469, 0.5823, 0.7469, 0.5823, 0.7469, 0.6646, 0.7469, 0.6646, 0.6646, 0.5823, 0.6646, 0.5, 0.7469, 0.5823, 0.7469, 0.5823, 0.6646, 0.5, 0.6646, 0.5, 0.6646, 0.5823, 0.6646, 0.5823, 0.5823, 0.5, 0.5823, 0.5823, 0.6646, 0.6646, 0.6646, 0.6646, 0.5823, 0.5823, 0.5823, 0.5823, 0.5823, 0.6646, 0.5823, 0.6646, 0.5, 0.5823, 0.5, 0.5, 0.5823, 0.5823, 0.5823, 0.5823, 0.5, 0.5, 0.5, 0.5, 0.5, 0.5823, 0.5, 0.5823, 0.4177, 0.5, 0.4177, 0.5823, 0.5, 0.6646, 0.5, 0.6646, 0.4177, 0.5823, 0.4177, 0.5823, 0.4177, 0.6646, 0.4177, 0.6646, 0.3354, 0.5823, 0.3354, 0.5, 0.4177, 0.5823, 0.4177, 0.5823, 0.3354, 0.5, 0.3354, 0.6646, 0.8292, 0.7469, 0.8292, 0.7469, 0.7469, 0.6646, 0.7469, 0.7469, 0.8292, 0.8292, 0.8292, 0.8292, 0.7469, 0.7469, 0.7469, 0.7469, 0.7469, 0.8292, 0.7469, 0.8292, 0.6646, 0.7469, 0.6646, 0.6646, 0.7469, 0.7469, 0.7469, 0.7469, 0.6646, 0.6646, 0.6646, 0.6646, 0.6646, 0.7469, 0.6646, 0.7469, 0.5823, 0.6646, 0.5823, 0.7469, 0.6646, 0.8292, 0.6646, 0.8292, 0.5823, 0.7469, 0.5823, 0.7469, 0.5823, 0.8292, 0.5823, 0.8292, 0.5, 0.7469, 0.5, 0.6646, 0.5823, 0.7469, 0.5823, 0.7469, 0.5, 0.6646, 0.5, 0.6646, 0.5, 0.7469, 0.5, 0.7469, 0.4177, 0.6646, 0.4177, 0.7469, 0.5, 0.8292, 0.5, 0.8292, 0.4177, 0.7469, 0.4177, 0.7469, 0.4177, 0.8292, 0.4177, 0.8292, 0.3354, 0.7469, 0.3354, 0.6646, 0.4177, 0.7469, 0.4177, 0.7469, 0.3354, 0.6646, 0.3354, 0.1708, 0.3354, 0.2531, 0.3354, 0.2531, 0.2531, 0.1708, 0.2531, 0.2531, 0.3354, 0.3354, 0.3354, 0.3354, 0.2531, 0.2531, 0.2531, 0.2531, 0.2531, 0.3354, 0.2531, 0.3354, 0.1708, 0.2531, 0.1708, 0.1708, 0.2531, 0.2531, 0.2531, 0.2531, 0.1708, 0.1708, 0.1708, 0.3354, 0.3354, 0.4177, 0.3354, 0.4177, 0.2531, 0.3354, 0.2531, 0.4177, 0.3354, 0.5, 0.3354, 0.5, 0.2531, 0.4177, 0.2531, 0.4177, 0.2531, 0.5, 0.2531, 0.5, 0.1708, 0.4177, 0.1708, 0.3354, 0.2531, 0.4177, 0.2531, 0.4177, 0.1708, 0.3354, 0.1708, 0.5, 0.3354, 0.5823, 0.3354, 0.5823, 0.2531, 0.5, 0.2531, 0.5823, 0.3354, 0.6646, 0.3354, 0.6646, 0.2531, 0.5823, 0.2531, 0.5823, 0.2531, 0.6646, 0.2531, 0.6646, 0.1708, 0.5823, 0.1708, 0.5, 0.2531, 0.5823, 0.2531, 0.5823, 0.1708, 0.5, 0.1708, 0.1708, 0.8292, 0.2531, 0.8292, 0.2531, 0.7469, 0.1708, 0.7469, 0.2531, 0.8292, 0.3354, 0.8292, 0.3354, 0.7469, 0.2531, 0.7469, 0.2531, 0.7469, 0.3354, 0.7469, 0.3354, 0.6646, 0.2531, 0.6646, 0.1708, 0.7469, 0.2531, 0.7469, 0.2531, 0.6646, 0.1708, 0.6646, 0.1708, 0.6646, 0.2531, 0.6646, 0.2531, 0.5823, 0.1708, 0.5823, 0.2531, 0.6646, 0.3354, 0.6646, 0.3354, 0.5823, 0.2531, 0.5823, 0.2531, 0.5823, 0.3354, 0.5823, 0.3354, 0.5, 0.2531, 0.5, 0.1708, 0.5823, 0.2531, 0.5823, 0.2531, 0.5, 0.1708, 0.5, 0.1708, 0.5, 0.2531, 0.5, 0.2531, 0.4177, 0.1708, 0.4177, 0.2531, 0.5, 0.3354, 0.5, 0.3354, 0.4177, 0.2531, 0.4177, 0.2531, 0.4177, 0.3354, 0.4177, 0.3354, 0.3354, 0.2531, 0.3354, 0.1708, 0.4177, 0.2531, 0.4177, 0.2531, 0.3354, 0.1708, 0.3354, 0.3354, 0.8292, 0.4177, 0.8292, 0.4177, 0.7469, 0.3354, 0.7469, 0.4177, 0.8292, 0.5, 0.8292, 0.5, 0.7469, 0.4177, 0.7469, 0.4177, 0.7469, 0.5, 0.7469, 0.5, 0.6646, 0.4177, 0.6646, 0.3354, 0.7469, 0.4177, 0.7469, 0.4177, 0.6646, 0.3354, 0.6646, 0.3354, 0.6646, 0.4177, 0.6646, 0.4177, 0.5823, 0.3354, 0.5823, 0.4177, 0.6646, 0.5, 0.6646, 0.5, 0.5823, 0.4177, 0.5823, 0.4177, 0.5823, 0.5, 0.5823, 0.5, 0.5, 0.4177, 0.5, 0.3354, 0.5823, 0.4177, 0.5823, 0.4177, 0.5, 0.3354, 0.5, 0.3354, 0.5, 0.4177, 0.5, 0.4177, 0.4177, 0.3354, 0.4177, 0.4177, 0.5, 0.5, 0.5, 0.5, 0.4177, 0.4177, 0.4177, 0.4177, 0.4177, 0.5, 0.4177, 0.5, 0.3354, 0.4177, 0.3354, 0.3354, 0.4177, 0.4177, 0.4177, 0.4177, 0.3354, 0.3354, 0.3354, 0.5, 0.8292, 0.5823, 0.8292, 0.5823, 0.7469, 0.5, 0.7469, 0.5823, 0.8292, 0.6646, 0.8292, 0.6646, 0.7469, 0.5823, 0.7469, 0.5823, 0.7469, 0.6646, 0.7469, 0.6646, 0.6646, 0.5823, 0.6646, 0.5, 0.7469, 0.5823, 0.7469, 0.5823, 0.6646, 0.5, 0.6646, 0.5, 0.6646, 0.5823, 0.6646, 0.5823, 0.5823, 0.5, 0.5823, 0.5823, 0.6646, 0.6646, 0.6646, 0.6646, 0.5823, 0.5823, 0.5823, 0.5823, 0.5823, 0.6646, 0.5823, 0.6646, 0.5, 0.5823, 0.5, 0.5, 0.5823, 0.5823, 0.5823, 0.5823, 0.5, 0.5, 0.5, 0.5, 0.5, 0.5823, 0.5, 0.5823, 0.4177, 0.5, 0.4177, 0.5823, 0.5, 0.6646, 0.5, 0.6646, 0.4177, 0.5823, 0.4177, 0.5823, 0.4177, 0.6646, 0.4177, 0.6646, 0.3354, 0.5823, 0.3354, 0.5, 0.4177, 0.5823, 0.4177, 0.5823, 0.3354, 0.5, 0.3354, 0.6646, 0.8292, 0.7469, 0.8292, 0.7469, 0.7469, 0.6646, 0.7469, 0.7469, 0.8292, 0.8292, 0.8292, 0.8292, 0.7469, 0.7469, 0.7469, 0.7469, 0.7469, 0.8292, 0.7469, 0.8292, 0.6646, 0.7469, 0.6646, 0.6646, 0.7469, 0.7469, 0.7469, 0.7469, 0.6646, 0.6646, 0.6646, 0.6646, 0.6646, 0.7469, 0.6646, 0.7469, 0.5823, 0.6646, 0.5823, 0.7469, 0.6646, 0.8292, 0.6646, 0.8292, 0.5823, 0.7469, 0.5823, 0.7469, 0.5823, 0.8292, 0.5823, 0.8292, 0.5, 0.7469, 0.5, 0.6646, 0.5823, 0.7469, 0.5823, 0.7469, 0.5, 0.6646, 0.5, 0.6646, 0.5, 0.7469, 0.5, 0.7469, 0.4177, 0.6646, 0.4177, 0.7469, 0.5, 0.8292, 0.5, 0.8292, 0.4177, 0.7469, 0.4177, 0.7469, 0.4177, 0.8292, 0.4177, 0.8292, 0.3354, 0.7469, 0.3354, 0.6646, 0.4177, 0.7469, 0.4177, 0.7469, 0.3354, 0.6646, 0.3354, 0.8292, 0.3354, 0.7469, 0.3354, 0.7469, 0.2531, 0.8292, 0.2531, 0.7469, 0.3354, 0.6646, 0.3354, 0.6646, 0.2531, 0.7469, 0.2531, 0.7469, 0.2531, 0.6646, 0.2531, 0.6646, 0.1708, 0.7469, 0.1708, 0.8292, 0.2531, 0.7469, 0.2531, 0.7469, 0.1708, 0.8292, 0.1708, 0.6646, 0.3354, 0.5823, 0.3354, 0.5823, 0.2531, 0.6646, 0.2531, 0.5823, 0.3354, 0.5, 0.3354, 0.5, 0.2531, 0.5823, 0.2531, 0.5823, 0.2531, 0.5, 0.2531, 0.5, 0.1708, 0.5823, 0.1708, 0.6646, 0.2531, 0.5823, 0.2531, 0.5823, 0.1708, 0.6646, 0.1708, 0.5, 0.3354, 0.4177, 0.3354, 0.4177, 0.2531, 0.5, 0.2531, 0.4177, 0.3354, 0.3354, 0.3354, 0.3354, 0.2531, 0.4177, 0.2531, 0.4177, 0.2531, 0.3354, 0.2531, 0.3354, 0.1708, 0.4177, 0.1708, 0.5, 0.2531, 0.4177, 0.2531, 0.4177, 0.1708, 0.5, 0.1708, 0.8292, 0.8292, 0.7469, 0.8292, 0.7469, 0.7469, 0.8292, 0.7469, 0.7469, 0.8292, 0.6646, 0.8292, 0.6646, 0.7469, 0.7469, 0.7469, 0.7469, 0.7469, 0.6646, 0.7469, 0.6646, 0.6646, 0.7469, 0.6646, 0.8292, 0.7469, 0.7469, 0.7469, 0.7469, 0.6646, 0.8292, 0.6646, 0.8292, 0.6646, 0.7469, 0.6646, 0.7469, 0.5823, 0.8292, 0.5823, 0.7469, 0.6646, 0.6646, 0.6646, 0.6646, 0.5823, 0.7469, 0.5823, 0.7469, 0.5823, 0.6646, 0.5823, 0.6646, 0.5, 0.7469, 0.5, 0.8292, 0.5823, 0.7469, 0.5823, 0.7469, 0.5, 0.8292, 0.5, 0.8292, 0.5, 0.7469, 0.5, 0.7469, 0.4177, 0.8292, 0.4177, 0.7469, 0.5, 0.6646, 0.5, 0.6646, 0.4177, 0.7469, 0.4177, 0.7469, 0.4177, 0.6646, 0.4177, 0.6646, 0.3354, 0.7469, 0.3354, 0.8292, 0.4177, 0.7469, 0.4177, 0.7469, 0.3354, 0.8292, 0.3354, 0.6646, 0.8292, 0.5823, 0.8292, 0.5823, 0.7469, 0.6646, 0.7469, 0.5823, 0.8292, 0.5, 0.8292, 0.5, 0.7469, 0.5823, 0.7469, 0.5823, 0.7469, 0.5, 0.7469, 0.5, 0.6646, 0.5823, 0.6646, 0.6646, 0.7469, 0.5823, 0.7469, 0.5823, 0.6646, 0.6646, 0.6646, 0.6646, 0.6646, 0.5823, 0.6646, 0.5823, 0.5823, 0.6646, 0.5823, 0.5823, 0.6646, 0.5, 0.6646, 0.5, 0.5823, 0.5823, 0.5823, 0.5823, 0.5823, 0.5, 0.5823, 0.5, 0.5, 0.5823, 0.5, 0.6646, 0.5823, 0.5823, 0.5823, 0.5823, 0.5, 0.6646, 0.5, 0.6646, 0.5, 0.5823, 0.5, 0.5823, 0.4177, 0.6646, 0.4177, 0.5823, 0.5, 0.5, 0.5, 0.5, 0.4177, 0.5823, 0.4177, 0.5823, 0.4177, 0.5, 0.4177, 0.5, 0.3354, 0.5823, 0.3354, 0.6646, 0.4177, 0.5823, 0.4177, 0.5823, 0.3354, 0.6646, 0.3354, 0.5, 0.8292, 0.4177, 0.8292, 0.4177, 0.7469, 0.5, 0.7469, 0.4177, 0.8292, 0.3354, 0.8292, 0.3354, 0.7469, 0.4177, 0.7469, 0.4177, 0.7469, 0.3354, 0.7469, 0.3354, 0.6646, 0.4177, 0.6646, 0.5, 0.7469, 0.4177, 0.7469, 0.4177, 0.6646, 0.5, 0.6646, 0.5, 0.6646, 0.4177, 0.6646, 0.4177, 0.5823, 0.5, 0.5823, 0.4177, 0.6646, 0.3354, 0.6646, 0.3354, 0.5823, 0.4177, 0.5823, 0.4177, 0.5823, 0.3354, 0.5823, 0.3354, 0.5, 0.4177, 0.5, 0.5, 0.5823, 0.4177, 0.5823, 0.4177, 0.5, 0.5, 0.5, 0.5, 0.5, 0.4177, 0.5, 0.4177, 0.4177, 0.5, 0.4177, 0.4177, 0.5, 0.3354, 0.5, 0.3354, 0.4177, 0.4177, 0.4177, 0.4177, 0.4177, 0.3354, 0.4177, 0.3354, 0.3354, 0.4177, 0.3354, 0.5, 0.4177, 0.4177, 0.4177, 0.4177, 0.3354, 0.5, 0.3354, 0.3354, 0.8292, 0.2531, 0.8292, 0.2531, 0.7469, 0.3354, 0.7469, 0.2531, 0.8292, 0.1708, 0.8292, 0.1708, 0.7469, 0.2531, 0.7469, 0.2531, 0.7469, 0.1708, 0.7469, 0.1708, 0.6646, 0.2531, 0.6646, 0.3354, 0.7469, 0.2531, 0.7469, 0.2531, 0.6646, 0.3354, 0.6646, 0.3354, 0.6646, 0.2531, 0.6646, 0.2531, 0.5823, 0.3354, 0.5823, 0.2531, 0.6646, 0.1708, 0.6646, 0.1708, 0.5823, 0.2531, 0.5823, 0.2531, 0.5823, 0.1708, 0.5823, 0.1708, 0.5, 0.2531, 0.5, 0.3354, 0.5823, 0.2531, 0.5823, 0.2531, 0.5, 0.3354, 0.5, 0.3354, 0.5, 0.2531, 0.5, 0.2531, 0.4177, 0.3354, 0.4177, 0.2531, 0.5, 0.1708, 0.5, 0.1708, 0.4177, 0.2531, 0.4177, 0.2531, 0.4177, 0.1708, 0.4177, 0.1708, 0.3354, 0.2531, 0.3354, 0.3354, 0.4177, 0.2531, 0.4177, 0.2531, 0.3354, 0.3354, 0.3354, 0.8292, 0.3354, 0.7469, 0.3354, 0.7469, 0.2531, 0.8292, 0.2531, 0.7469, 0.3354, 0.6646, 0.3354, 0.6646, 0.2531, 0.7469, 0.2531, 0.7469, 0.2531, 0.6646, 0.2531, 0.6646, 0.1708, 0.7469, 0.1708, 0.8292, 0.2531, 0.7469, 0.2531, 0.7469, 0.1708, 0.8292, 0.1708, 0.6646, 0.3354, 0.5823, 0.3354, 0.5823, 0.2531, 0.6646, 0.2531, 0.5823, 0.3354, 0.5, 0.3354, 0.5, 0.2531, 0.5823, 0.2531, 0.5823, 0.2531, 0.5, 0.2531, 0.5, 0.1708, 0.5823, 0.1708, 0.6646, 0.2531, 0.5823, 0.2531, 0.5823, 0.1708, 0.6646, 0.1708, 0.5, 0.3354, 0.4177, 0.3354, 0.4177, 0.2531, 0.5, 0.2531, 0.4177, 0.3354, 0.3354, 0.3354, 0.3354, 0.2531, 0.4177, 0.2531, 0.4177, 0.2531, 0.3354, 0.2531, 0.3354, 0.1708, 0.4177, 0.1708, 0.5, 0.2531, 0.4177, 0.2531, 0.4177, 0.1708, 0.5, 0.1708, 0.8292, 0.8292, 0.7469, 0.8292, 0.7469, 0.7469, 0.8292, 0.7469, 0.7469, 0.8292, 0.6646, 0.8292, 0.6646, 0.7469, 0.7469, 0.7469, 0.7469, 0.7469, 0.6646, 0.7469, 0.6646, 0.6646, 0.7469, 0.6646, 0.8292, 0.7469, 0.7469, 0.7469, 0.7469, 0.6646, 0.8292, 0.6646, 0.8292, 0.6646, 0.7469, 0.6646, 0.7469, 0.5823, 0.8292, 0.5823, 0.7469, 0.6646, 0.6646, 0.6646, 0.6646, 0.5823, 0.7469, 0.5823, 0.7469, 0.5823, 0.6646, 0.5823, 0.6646, 0.5, 0.7469, 0.5, 0.8292, 0.5823, 0.7469, 0.5823, 0.7469, 0.5, 0.8292, 0.5, 0.8292, 0.5, 0.7469, 0.5, 0.7469, 0.4177, 0.8292, 0.4177, 0.7469, 0.5, 0.6646, 0.5, 0.6646, 0.4177, 0.7469, 0.4177, 0.7469, 0.4177, 0.6646, 0.4177, 0.6646, 0.3354, 0.7469, 0.3354, 0.8292, 0.4177, 0.7469, 0.4177, 0.7469, 0.3354, 0.8292, 0.3354, 0.6646, 0.8292, 0.5823, 0.8292, 0.5823, 0.7469, 0.6646, 0.7469, 0.5823, 0.8292, 0.5, 0.8292, 0.5, 0.7469, 0.5823, 0.7469, 0.5823, 0.7469, 0.5, 0.7469, 0.5, 0.6646, 0.5823, 0.6646, 0.6646, 0.7469, 0.5823, 0.7469, 0.5823, 0.6646, 0.6646, 0.6646, 0.6646, 0.6646, 0.5823, 0.6646, 0.5823, 0.5823, 0.6646, 0.5823, 0.5823, 0.6646, 0.5, 0.6646, 0.5, 0.5823, 0.5823, 0.5823, 0.5823, 0.5823, 0.5, 0.5823, 0.5, 0.5, 0.5823, 0.5, 0.6646, 0.5823, 0.5823, 0.5823, 0.5823, 0.5, 0.6646, 0.5, 0.6646, 0.5, 0.5823, 0.5, 0.5823, 0.4177, 0.6646, 0.4177, 0.5823, 0.5, 0.5, 0.5, 0.5, 0.4177, 0.5823, 0.4177, 0.5823, 0.4177, 0.5, 0.4177, 0.5, 0.3354, 0.5823, 0.3354, 0.6646, 0.4177, 0.5823, 0.4177, 0.5823, 0.3354, 0.6646, 0.3354, 0.5, 0.8292, 0.4177, 0.8292, 0.4177, 0.7469, 0.5, 0.7469, 0.4177, 0.8292, 0.3354, 0.8292, 0.3354, 0.7469, 0.4177, 0.7469, 0.4177, 0.7469, 0.3354, 0.7469, 0.3354, 0.6646, 0.4177, 0.6646, 0.5, 0.7469, 0.4177, 0.7469, 0.4177, 0.6646, 0.5, 0.6646, 0.5, 0.6646, 0.4177, 0.6646, 0.4177, 0.5823, 0.5, 0.5823, 0.4177, 0.6646, 0.3354, 0.6646, 0.3354, 0.5823, 0.4177, 0.5823, 0.4177, 0.5823, 0.3354, 0.5823, 0.3354, 0.5, 0.4177, 0.5, 0.5, 0.5823, 0.4177, 0.5823, 0.4177, 0.5, 0.5, 0.5, 0.5, 0.5, 0.4177, 0.5, 0.4177, 0.4177, 0.5, 0.4177, 0.4177, 0.5, 0.3354, 0.5, 0.3354, 0.4177, 0.4177, 0.4177, 0.4177, 0.4177, 0.3354, 0.4177, 0.3354, 0.3354, 0.4177, 0.3354, 0.5, 0.4177, 0.4177, 0.4177, 0.4177, 0.3354, 0.5, 0.3354, 0.3354, 0.8292, 0.2531, 0.8292, 0.2531, 0.7469, 0.3354, 0.7469, 0.2531, 0.8292, 0.1708, 0.8292, 0.1708, 0.7469, 0.2531, 0.7469, 0.2531, 0.7469, 0.1708, 0.7469, 0.1708, 0.6646, 0.2531, 0.6646, 0.3354, 0.7469, 0.2531, 0.7469, 0.2531, 0.6646, 0.3354, 0.6646, 0.3354, 0.6646, 0.2531, 0.6646, 0.2531, 0.5823, 0.3354, 0.5823, 0.2531, 0.6646, 0.1708, 0.6646, 0.1708, 0.5823, 0.2531, 0.5823, 0.2531, 0.5823, 0.1708, 0.5823, 0.1708, 0.5, 0.2531, 0.5, 0.3354, 0.5823, 0.2531, 0.5823, 0.2531, 0.5, 0.3354, 0.5, 0.3354, 0.5, 0.2531, 0.5, 0.2531, 0.4177, 0.3354, 0.4177, 0.2531, 0.5, 0.1708, 0.5, 0.1708, 0.4177, 0.2531, 0.4177, 0.2531, 0.4177, 0.1708, 0.4177, 0.1708, 0.3354, 0.2531, 0.3354, 0.3354, 0.4177, 0.2531, 0.4177, 0.2531, 0.3354, 0.3354, 0.3354, 0.1375, 0.2758, 0.1375, 0.2508, 0.1125, 0.2508, 0.1125, 0.2758, 0.1375, 0.2508, 0.1375, 0.2258, 0.1125, 0.2258, 0.1125, 0.2508, 0.1125, 0.2508, 0.1125, 0.2258, 0.0875, 0.2258, 0.0875, 0.2508, 0.1125, 0.2758, 0.1125, 0.2508, 0.0875, 0.2508, 0.0875, 0.2758, 0.1375, 0.2258, 0.1375, 0.2008, 0.1125, 0.2008, 0.1125, 0.2258, 0.1375, 0.2008, 0.1375, 0.1758, 0.1125, 0.1758, 0.1125, 0.2008, 0.1125, 0.2008, 0.1125, 0.1758, 0.0875, 0.1758, 0.0875, 0.2008, 0.1125, 0.2258, 0.1125, 0.2008, 0.0875, 0.2008, 0.0875, 0.2258, 0.1375, 0.1758, 0.1375, 0.1508, 0.1125, 0.1508, 0.1125, 0.1758, 0.1375, 0.1508, 0.1375, 0.1258, 0.1125, 0.1258, 0.1125, 0.1508, 0.1125, 0.1508, 0.1125, 0.1258, 0.0875, 0.1258, 0.0875, 0.1508, 0.1125, 0.1758, 0.1125, 0.1508, 0.0875, 0.1508, 0.0875, 0.1758, 0.2875, 0.2758, 0.2875, 0.2508, 0.2625, 0.2508, 0.2625, 0.2758, 0.2875, 0.2508, 0.2875, 0.2258, 0.2625, 0.2258, 0.2625, 0.2508, 0.2625, 0.2508, 0.2625, 0.2258, 0.2375, 0.2258, 0.2375, 0.2508, 0.2625, 0.2758, 0.2625, 0.2508, 0.2375, 0.2508, 0.2375, 0.2758, 0.2375, 0.2758, 0.2375, 0.2508, 0.2125, 0.2508, 0.2125, 0.2758, 0.2375, 0.2508, 0.2375, 0.2258, 0.2125, 0.2258, 0.2125, 0.2508, 0.2125, 0.2508, 0.2125, 0.2258, 0.1875, 0.2258, 0.1875, 0.2508, 0.2125, 0.2758, 0.2125, 0.2508, 0.1875, 0.2508, 0.1875, 0.2758, 0.1875, 0.2758, 0.1875, 0.2508, 0.1625, 0.2508, 0.1625, 0.2758, 0.1875, 0.2508, 0.1875, 0.2258, 0.1625, 0.2258, 0.1625, 0.2508, 0.1625, 0.2508, 0.1625, 0.2258, 0.1375, 0.2258, 0.1375, 0.2508, 0.1625, 0.2758, 0.1625, 0.2508, 0.1375, 0.2508, 0.1375, 0.2758, 0.2875, 0.2258, 0.2875, 0.2008, 0.2625, 0.2008, 0.2625, 0.2258, 0.2875, 0.2008, 0.2875, 0.1758, 0.2625, 0.1758, 0.2625, 0.2008, 0.2625, 0.2008, 0.2625, 0.1758, 0.2375, 0.1758, 0.2375, 0.2008, 0.2625, 0.2258, 0.2625, 0.2008, 0.2375, 0.2008, 0.2375, 0.2258, 0.2375, 0.2258, 0.2375, 0.2008, 0.2125, 0.2008, 0.2125, 0.2258, 0.2375, 0.2008, 0.2375, 0.1758, 0.2125, 0.1758, 0.2125, 0.2008, 0.2125, 0.2258, 0.2125, 0.2008, 0.1875, 0.2008, 0.1875, 0.2258, 0.1875, 0.2258, 0.1875, 0.2008, 0.1625, 0.2008, 0.1625, 0.2258, 0.1625, 0.2008, 0.1625, 0.1758, 0.1375, 0.1758, 0.1375, 0.2008, 0.1625, 0.2258, 0.1625, 0.2008, 0.1375, 0.2008, 0.1375, 0.2258, 0.2875, 0.1758, 0.2875, 0.1508, 0.2625, 0.1508, 0.2625, 0.1758, 0.2875, 0.1508, 0.2875, 0.1258, 0.2625, 0.1258, 0.2625, 0.1508, 0.2625, 0.1508, 0.2625, 0.1258, 0.2375, 0.1258, 0.2375, 0.1508, 0.2625, 0.1758, 0.2625, 0.1508, 0.2375, 0.1508, 0.2375, 0.1758, 0.2375, 0.1758, 0.2375, 0.1508, 0.2125, 0.1508, 0.2125, 0.1758, 0.2375, 0.1508, 0.2375, 0.1258, 0.2125, 0.1258, 0.2125, 0.1508, 0.2125, 0.1508, 0.2125, 0.1258, 0.1875, 0.1258, 0.1875, 0.1508, 0.1875, 0.1508, 0.1875, 0.1258, 0.1625, 0.1258, 0.1625, 0.1508, 0.1625, 0.1508, 0.1625, 0.1258, 0.1375, 0.1258, 0.1375, 0.1508, 0.1625, 0.1758, 0.1625, 0.1508, 0.1375, 0.1508, 0.1375, 0.1758, 0.2875, 0.1258, 0.2875, 0.1008, 0.2625, 0.1008, 0.2625, 0.1258, 0.2875, 0.1008, 0.2875, 0.07578, 0.2625, 0.07578, 0.2625, 0.1008, 0.2625, 0.1008, 0.2625, 0.07578, 0.2375, 0.07578, 0.2375, 0.1008, 0.2625, 0.1258, 0.2625, 0.1008, 0.2375, 0.1008, 0.2375, 0.1258, 0.2375, 0.1258, 0.2375, 0.1008, 0.2125, 0.1008, 0.2125, 0.1258, 0.2375, 0.1008, 0.2375, 0.07578, 0.2125, 0.07578, 0.2125, 0.1008, 0.2125, 0.1008, 0.2125, 0.07578, 0.1875, 0.07578, 0.1875, 0.1008, 0.2125, 0.1258, 0.2125, 0.1008, 0.1875, 0.1008, 0.1875, 0.1258, 0.1875, 0.1258, 0.1875, 0.1008, 0.1625, 0.1008, 0.1625, 0.1258, 0.1875, 0.1008, 0.1875, 0.07578, 0.1625, 0.07578, 0.1625, 0.1008, 0.1625, 0.1008, 0.1625, 0.07578, 0.1375, 0.07578, 0.1375, 0.1008, 0.1625, 0.1258, 0.1625, 0.1008, 0.1375, 0.1008, 0.1375, 0.1258, 0.6646, 0.8292, 0.6646, 0.7469, 0.7469, 0.7469, 0.7469, 0.8292, 0.6646, 0.7469, 0.6646, 0.6646, 0.7469, 0.6646, 0.7469, 0.7469, 0.7469, 0.7469, 0.7469, 0.6646, 0.8292, 0.6646, 0.8292, 0.7469, 0.7469, 0.8292, 0.7469, 0.7469, 0.8292, 0.7469, 0.8292, 0.8292, 0.6646, 0.6646, 0.6646, 0.5823, 0.7469, 0.5823, 0.7469, 0.6646, 0.6646, 0.5823, 0.6646, 0.5, 0.7469, 0.5, 0.7469, 0.5823, 0.7469, 0.5823, 0.7469, 0.5, 0.8292, 0.5, 0.8292, 0.5823, 0.7469, 0.6646, 0.7469, 0.5823, 0.8292, 0.5823, 0.8292, 0.6646, 0.6646, 0.5, 0.6646, 0.4177, 0.7469, 0.4177, 0.7469, 0.5, 0.6646, 0.4177, 0.6646, 0.3354, 0.7469, 0.3354, 0.7469, 0.4177, 0.7469, 0.4177, 0.7469, 0.3354, 0.8292, 0.3354, 0.8292, 0.4177, 0.7469, 0.5, 0.7469, 0.4177, 0.8292, 0.4177, 0.8292, 0.5, 0.1708, 0.8292, 0.1708, 0.7469, 0.2531, 0.7469, 0.2531, 0.8292, 0.1708, 0.7469, 0.1708, 0.6646, 0.2531, 0.6646, 0.2531, 0.7469, 0.2531, 0.7469, 0.2531, 0.6646, 0.3354, 0.6646, 0.3354, 0.7469, 0.2531, 0.8292, 0.2531, 0.7469, 0.3354, 0.7469, 0.3354, 0.8292, 0.3354, 0.8292, 0.3354, 0.7469, 0.4177, 0.7469, 0.4177, 0.8292, 0.3354, 0.7469, 0.3354, 0.6646, 0.4177, 0.6646, 0.4177, 0.7469, 0.4177, 0.7469, 0.4177, 0.6646, 0.5, 0.6646, 0.5, 0.7469, 0.4177, 0.8292, 0.4177, 0.7469, 0.5, 0.7469, 0.5, 0.8292, 0.5, 0.8292, 0.5, 0.7469, 0.5823, 0.7469, 0.5823, 0.8292, 0.5, 0.7469, 0.5, 0.6646, 0.5823, 0.6646, 0.5823, 0.7469, 0.5823, 0.7469, 0.5823, 0.6646, 0.6646, 0.6646, 0.6646, 0.7469, 0.5823, 0.8292, 0.5823, 0.7469, 0.6646, 0.7469, 0.6646, 0.8292, 0.1708, 0.6646, 0.1708, 0.5823, 0.2531, 0.5823, 0.2531, 0.6646, 0.1708, 0.5823, 0.1708, 0.5, 0.2531, 0.5, 0.2531, 0.5823, 0.2531, 0.5823, 0.2531, 0.5, 0.3354, 0.5, 0.3354, 0.5823, 0.2531, 0.6646, 0.2531, 0.5823, 0.3354, 0.5823, 0.3354, 0.6646, 0.3354, 0.6646, 0.3354, 0.5823, 0.4177, 0.5823, 0.4177, 0.6646, 0.3354, 0.5823, 0.3354, 0.5, 0.4177, 0.5, 0.4177, 0.5823, 0.4177, 0.5823, 0.4177, 0.5, 0.5, 0.5, 0.5, 0.5823, 0.4177, 0.6646, 0.4177, 0.5823, 0.5, 0.5823, 0.5, 0.6646, 0.5, 0.6646, 0.5, 0.5823, 0.5823, 0.5823, 0.5823, 0.6646, 0.5, 0.5823, 0.5, 0.5, 0.5823, 0.5, 0.5823, 0.5823, 0.5823, 0.5823, 0.5823, 0.5, 0.6646, 0.5, 0.6646, 0.5823, 0.5823, 0.6646, 0.5823, 0.5823, 0.6646, 0.5823, 0.6646, 0.6646, 0.1708, 0.5, 0.1708, 0.4177, 0.2531, 0.4177, 0.2531, 0.5, 0.1708, 0.4177, 0.1708, 0.3354, 0.2531, 0.3354, 0.2531, 0.4177, 0.2531, 0.4177, 0.2531, 0.3354, 0.3354, 0.3354, 0.3354, 0.4177, 0.2531, 0.5, 0.2531, 0.4177, 0.3354, 0.4177, 0.3354, 0.5, 0.3354, 0.5, 0.3354, 0.4177, 0.4177, 0.4177, 0.4177, 0.5, 0.3354, 0.4177, 0.3354, 0.3354, 0.4177, 0.3354, 0.4177, 0.4177, 0.4177, 0.4177, 0.4177, 0.3354, 0.5, 0.3354, 0.5, 0.4177, 0.4177, 0.5, 0.4177, 0.4177, 0.5, 0.4177, 0.5, 0.5, 0.5, 0.5, 0.5, 0.4177, 0.5823, 0.4177, 0.5823, 0.5, 0.5, 0.4177, 0.5, 0.3354, 0.5823, 0.3354, 0.5823, 0.4177, 0.5823, 0.4177, 0.5823, 0.3354, 0.6646, 0.3354, 0.6646, 0.4177, 0.5823, 0.5, 0.5823, 0.4177, 0.6646, 0.4177, 0.6646, 0.5, 0.1708, 0.3354, 0.1708, 0.2531, 0.2531, 0.2531, 0.2531, 0.3354, 0.1708, 0.2531, 0.1708, 0.1708, 0.2531, 0.1708, 0.2531, 0.2531, 0.2531, 0.2531, 0.2531, 0.1708, 0.3354, 0.1708, 0.3354, 0.2531, 0.2531, 0.3354, 0.2531, 0.2531, 0.3354, 0.2531, 0.3354, 0.3354, 0.3354, 0.3354, 0.3354, 0.2531, 0.4177, 0.2531, 0.4177, 0.3354, 0.3354, 0.2531, 0.3354, 0.1708, 0.4177, 0.1708, 0.4177, 0.2531, 0.4177, 0.2531, 0.4177, 0.1708, 0.5, 0.1708, 0.5, 0.2531, 0.4177, 0.3354, 0.4177, 0.2531, 0.5, 0.2531, 0.5, 0.3354, 0.5, 0.3354, 0.5, 0.2531, 0.5823, 0.2531, 0.5823, 0.3354, 0.5, 0.2531, 0.5, 0.1708, 0.5823, 0.1708, 0.5823, 0.2531, 0.5823, 0.2531, 0.5823, 0.1708, 0.6646, 0.1708, 0.6646, 0.2531, 0.5823, 0.3354, 0.5823, 0.2531, 0.6646, 0.2531, 0.6646, 0.3354, 0.2643, 0.1373, 0.2461, 0.1373, 0.2378, 0.09559, 0.2457, 0.08774, 0.1962, 0.06909, 0.2457, 0.08774, 0.2378, 0.09559, 0.1962, 0.08737, 0.128, 0.1373, 0.1467, 0.08774, 0.1545, 0.09559, 0.1463, 0.1373, 0.1962, 0.06909, 0.1962, 0.08737, 0.1545, 0.09559, 0.1467, 0.08774, 0.1962, 0.2054, 0.1467, 0.1868, 0.1545, 0.1789, 0.1962, 0.1871, 0.128, 0.1373, 0.1463, 0.1373, 0.1545, 0.1789, 0.1467, 0.1868, 0.2643, 0.1373, 0.2457, 0.1868, 0.2378, 0.1789, 0.2461, 0.1373, 0.1962, 0.2054, 0.1962, 0.1871, 0.2378, 0.1789, 0.2457, 0.1868, 0.1962, 0.06909, 0.1467, 0.08774, 0.1547, 0.09579, 0.1962, 0.08752, 0.128, 0.1373, 0.1464, 0.1373, 0.1547, 0.09579, 0.1467, 0.08774, 0.1962, 0.1373, 0.1962, 0.08752, 0.1547, 0.09579, 0.1464, 0.1373, 0.128, 0.1373, 0.1467, 0.1868, 0.1547, 0.1787, 0.1464, 0.1373, 0.1962, 0.2054, 0.1962, 0.187, 0.1547, 0.1787, 0.1467, 0.1868, 0.1962, 0.1373, 0.1464, 0.1373, 0.1547, 0.1787, 0.1962, 0.187, 0.1962, 0.2054, 0.2457, 0.1868, 0.2376, 0.1787, 0.1962, 0.187, 0.2643, 0.1373, 0.2459, 0.1373, 0.2376, 0.1787, 0.2457, 0.1868, 0.1962, 0.1373, 0.1962, 0.187, 0.2376, 0.1787, 0.2459, 0.1373, 0.2643, 0.1373, 0.2457, 0.08774, 0.2376, 0.09579, 0.2459, 0.1373, 0.1962, 0.06909, 0.1962, 0.08752, 0.2376, 0.09579, 0.2457, 0.08774, 0.1962, 0.1373, 0.2459, 0.1373, 0.2376, 0.09579, 0.1962, 0.08752, 0.1992, 0.1867, 0.1881, 0.1883, 0.1875, 0.2008, 0.2125, 0.2008, 0.1881, 0.1883, 0.1768, 0.1866, 0.1625, 0.2008, 0.1875, 0.2008, 0.1768, 0.1866, 0.1759, 0.1758, 0.1625, 0.1758, 0.1625, 0.2008, 0.1759, 0.1758, 0.1773, 0.1647, 0.1625, 0.1508, 0.1625, 0.1758, 0.1773, 0.1647, 0.1881, 0.1632, 0.1875, 0.1508, 0.1625, 0.1508, 0.1881, 0.1632, 0.1992, 0.1649, 0.2125, 0.1508, 0.1875, 0.1508, 0.1992, 0.1649, 0.1999, 0.1758, 0.2125, 0.1758, 0.2125, 0.1508, 0.1999, 0.1758, 0.1992, 0.1867, 0.2125, 0.2008, 0.2125, 0.1758, 0.2137, 0.1197, 0.1962, 0.1124, 0.1962, 0.08737, 0.2378, 0.09559, 0.1962, 0.1124, 0.1786, 0.1197, 0.1545, 0.09559, 0.1962, 0.08737, 0.1786, 0.1197, 0.1713, 0.1373, 0.1463, 0.1373, 0.1545, 0.09559, 0.1713, 0.1373, 0.1786, 0.1548, 0.1545, 0.1789, 0.1463, 0.1373, 0.1786, 0.1548, 0.1962, 0.1621, 0.1962, 0.1871, 0.1545, 0.1789, 0.1962, 0.1621, 0.2137, 0.1548, 0.2378, 0.1789, 0.1962, 0.1871, 0.2137, 0.1548, 0.221, 0.1373, 0.2461, 0.1373, 0.2378, 0.1789, 0.221, 0.1373, 0.2137, 0.1197, 0.2378, 0.09559, 0.2461, 0.1373])
me_cube.materials.append(mat_material)
me_cube.use_remesh_fix_poles = True
me_cube.use_remesh_preserve_attributes = False
me_cube.use_mirror_vertex_groups = False
me_cube.update()

# ---- objects
ob_cube = bpy.data.objects.new('Cube', me_cube)

# ---- transforms, parenting, visibility, modifiers, constraints
ob_cube.location = (0.0, 0.0, 0.0)
ob_cube.scale = (0.5, 0.5, 0.5)
ob_cube.lineart.crease_threshold = 0.0
_vg = ob_cube.vertex_groups.new(name='Creases')
_m = ob_cube.modifiers.new('Auto Smooth', 'NODES')
_m.node_group = ng_auto_smooth
_gi = [s.identifier for s in ng_auto_smooth.interface.items_tree if s.item_type == 'SOCKET' and s.in_out == 'INPUT']
_m[_gi[1]] = 0.74  # Angle

# ---- collection membership
col_scene.objects.link(ob_cube)

# ---- scene / render settings (as saved in the file)
scene.frame_start = 1; scene.frame_end = 250; scene.frame_set(36)
scene.render.engine = 'BLENDER_EEVEE_NEXT'
scene.cycles.use_denoising = False
scene.cycles.samples = 128
scene.cycles.sampling_pattern = 'TABULATED_SOBOL'
scene.cycles.use_adaptive_sampling = False
scene.cycles.use_light_tree = False
scene.view_settings.view_transform = 'Filmic'
bpy.context.view_layer.update()

# ---- added for rendering (the .blend has no active camera and no usable light): camera, sun
cam_auto = bpy.data.cameras.new('AutoCamera')
cam_auto.lens = 50.0
cam_auto.sensor_width = 36.0
cam_auto.clip_end = 1000.0
ob_auto_camera = bpy.data.objects.new('AutoCamera', cam_auto)
scene.collection.objects.link(ob_auto_camera)
ob_auto_camera.location = (2.49363, -2.99236, 1.96983)
ob_auto_camera.rotation_euler = (1.09748, -7.21219e-08, 0.694738)
scene.camera = ob_auto_camera
light_auto_sun = bpy.data.lights.new('AutoSun', 'SUN')
light_auto_sun.energy = 3.0
light_auto_sun.angle = 0.0523599
ob_auto_sun = bpy.data.objects.new('AutoSun', light_auto_sun)
scene.collection.objects.link(ob_auto_sun)
ob_auto_sun.rotation_euler = (0.872665, 0.174533, 0.523599)
bpy.context.view_layer.update()

